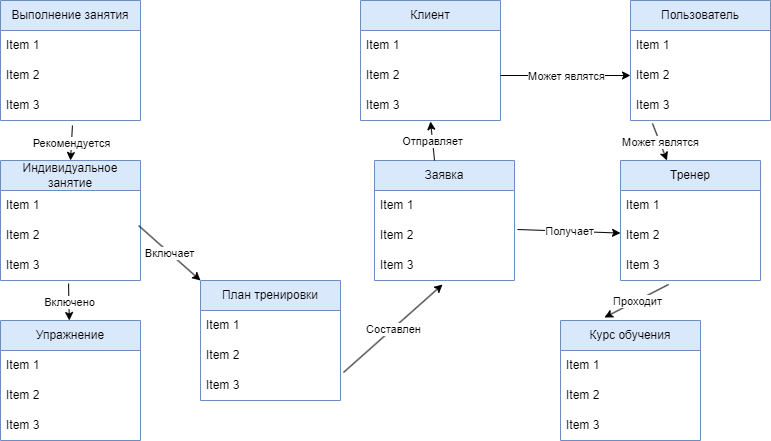

The diagram above was exported from draw.io. Its source (the exported page's mxGraphModel, read from the mxfile embedded in the PNG):
<mxGraphModel dx="1393" dy="797" grid="1" gridSize="10" guides="1" tooltips="1" connect="1" arrows="1" fold="1" page="1" pageScale="1" pageWidth="827" pageHeight="1169" math="0" shadow="0">
  <root>
    <mxCell id="0" />
    <mxCell id="1" parent="0" />
    <mxCell id="PkFsWORG9HHsp2FGLpom-1" value="Выполнение занятия" style="swimlane;fontStyle=0;childLayout=stackLayout;horizontal=1;startSize=30;horizontalStack=0;resizeParent=1;resizeParentMax=0;resizeLast=0;collapsible=1;marginBottom=0;whiteSpace=wrap;html=1;fillColor=#dae8fc;strokeColor=#6c8ebf;" parent="1" vertex="1">
      <mxGeometry x="40" y="40" width="140" height="120" as="geometry" />
    </mxCell>
    <mxCell id="PkFsWORG9HHsp2FGLpom-2" value="Item 1" style="text;strokeColor=none;fillColor=none;align=left;verticalAlign=middle;spacingLeft=4;spacingRight=4;overflow=hidden;points=[[0,0.5],[1,0.5]];portConstraint=eastwest;rotatable=0;whiteSpace=wrap;html=1;" parent="PkFsWORG9HHsp2FGLpom-1" vertex="1">
      <mxGeometry y="30" width="140" height="30" as="geometry" />
    </mxCell>
    <mxCell id="PkFsWORG9HHsp2FGLpom-3" value="Item 2" style="text;strokeColor=none;fillColor=none;align=left;verticalAlign=middle;spacingLeft=4;spacingRight=4;overflow=hidden;points=[[0,0.5],[1,0.5]];portConstraint=eastwest;rotatable=0;whiteSpace=wrap;html=1;" parent="PkFsWORG9HHsp2FGLpom-1" vertex="1">
      <mxGeometry y="60" width="140" height="30" as="geometry" />
    </mxCell>
    <mxCell id="PkFsWORG9HHsp2FGLpom-4" value="Item 3" style="text;strokeColor=none;fillColor=none;align=left;verticalAlign=middle;spacingLeft=4;spacingRight=4;overflow=hidden;points=[[0,0.5],[1,0.5]];portConstraint=eastwest;rotatable=0;whiteSpace=wrap;html=1;" parent="PkFsWORG9HHsp2FGLpom-1" vertex="1">
      <mxGeometry y="90" width="140" height="30" as="geometry" />
    </mxCell>
    <mxCell id="PkFsWORG9HHsp2FGLpom-5" value="Индивидуальное занятие" style="swimlane;fontStyle=0;childLayout=stackLayout;horizontal=1;startSize=30;horizontalStack=0;resizeParent=1;resizeParentMax=0;resizeLast=0;collapsible=1;marginBottom=0;whiteSpace=wrap;html=1;fillColor=#dae8fc;strokeColor=#6c8ebf;" parent="1" vertex="1">
      <mxGeometry x="40" y="200" width="140" height="120" as="geometry" />
    </mxCell>
    <mxCell id="PkFsWORG9HHsp2FGLpom-6" value="Item 1" style="text;strokeColor=none;fillColor=none;align=left;verticalAlign=middle;spacingLeft=4;spacingRight=4;overflow=hidden;points=[[0,0.5],[1,0.5]];portConstraint=eastwest;rotatable=0;whiteSpace=wrap;html=1;" parent="PkFsWORG9HHsp2FGLpom-5" vertex="1">
      <mxGeometry y="30" width="140" height="30" as="geometry" />
    </mxCell>
    <mxCell id="PkFsWORG9HHsp2FGLpom-7" value="Item 2" style="text;strokeColor=none;fillColor=none;align=left;verticalAlign=middle;spacingLeft=4;spacingRight=4;overflow=hidden;points=[[0,0.5],[1,0.5]];portConstraint=eastwest;rotatable=0;whiteSpace=wrap;html=1;" parent="PkFsWORG9HHsp2FGLpom-5" vertex="1">
      <mxGeometry y="60" width="140" height="30" as="geometry" />
    </mxCell>
    <mxCell id="PkFsWORG9HHsp2FGLpom-8" value="Item 3" style="text;strokeColor=none;fillColor=none;align=left;verticalAlign=middle;spacingLeft=4;spacingRight=4;overflow=hidden;points=[[0,0.5],[1,0.5]];portConstraint=eastwest;rotatable=0;whiteSpace=wrap;html=1;" parent="PkFsWORG9HHsp2FGLpom-5" vertex="1">
      <mxGeometry y="90" width="140" height="30" as="geometry" />
    </mxCell>
    <mxCell id="PkFsWORG9HHsp2FGLpom-9" value="Упражнение" style="swimlane;fontStyle=0;childLayout=stackLayout;horizontal=1;startSize=30;horizontalStack=0;resizeParent=1;resizeParentMax=0;resizeLast=0;collapsible=1;marginBottom=0;whiteSpace=wrap;html=1;fillColor=#dae8fc;strokeColor=#6c8ebf;" parent="1" vertex="1">
      <mxGeometry x="40" y="360" width="140" height="120" as="geometry" />
    </mxCell>
    <mxCell id="PkFsWORG9HHsp2FGLpom-10" value="Item 1" style="text;strokeColor=none;fillColor=none;align=left;verticalAlign=middle;spacingLeft=4;spacingRight=4;overflow=hidden;points=[[0,0.5],[1,0.5]];portConstraint=eastwest;rotatable=0;whiteSpace=wrap;html=1;" parent="PkFsWORG9HHsp2FGLpom-9" vertex="1">
      <mxGeometry y="30" width="140" height="30" as="geometry" />
    </mxCell>
    <mxCell id="PkFsWORG9HHsp2FGLpom-11" value="Item 2" style="text;strokeColor=none;fillColor=none;align=left;verticalAlign=middle;spacingLeft=4;spacingRight=4;overflow=hidden;points=[[0,0.5],[1,0.5]];portConstraint=eastwest;rotatable=0;whiteSpace=wrap;html=1;" parent="PkFsWORG9HHsp2FGLpom-9" vertex="1">
      <mxGeometry y="60" width="140" height="30" as="geometry" />
    </mxCell>
    <mxCell id="PkFsWORG9HHsp2FGLpom-12" value="Item 3" style="text;strokeColor=none;fillColor=none;align=left;verticalAlign=middle;spacingLeft=4;spacingRight=4;overflow=hidden;points=[[0,0.5],[1,0.5]];portConstraint=eastwest;rotatable=0;whiteSpace=wrap;html=1;" parent="PkFsWORG9HHsp2FGLpom-9" vertex="1">
      <mxGeometry y="90" width="140" height="30" as="geometry" />
    </mxCell>
    <mxCell id="PkFsWORG9HHsp2FGLpom-13" value="План тренировки" style="swimlane;fontStyle=0;childLayout=stackLayout;horizontal=1;startSize=30;horizontalStack=0;resizeParent=1;resizeParentMax=0;resizeLast=0;collapsible=1;marginBottom=0;whiteSpace=wrap;html=1;fillColor=#dae8fc;strokeColor=#6c8ebf;" parent="1" vertex="1">
      <mxGeometry x="240" y="320" width="140" height="120" as="geometry" />
    </mxCell>
    <mxCell id="PkFsWORG9HHsp2FGLpom-14" value="Item 1" style="text;strokeColor=none;fillColor=none;align=left;verticalAlign=middle;spacingLeft=4;spacingRight=4;overflow=hidden;points=[[0,0.5],[1,0.5]];portConstraint=eastwest;rotatable=0;whiteSpace=wrap;html=1;" parent="PkFsWORG9HHsp2FGLpom-13" vertex="1">
      <mxGeometry y="30" width="140" height="30" as="geometry" />
    </mxCell>
    <mxCell id="PkFsWORG9HHsp2FGLpom-15" value="Item 2" style="text;strokeColor=none;fillColor=none;align=left;verticalAlign=middle;spacingLeft=4;spacingRight=4;overflow=hidden;points=[[0,0.5],[1,0.5]];portConstraint=eastwest;rotatable=0;whiteSpace=wrap;html=1;" parent="PkFsWORG9HHsp2FGLpom-13" vertex="1">
      <mxGeometry y="60" width="140" height="30" as="geometry" />
    </mxCell>
    <mxCell id="PkFsWORG9HHsp2FGLpom-16" value="Item 3" style="text;strokeColor=none;fillColor=none;align=left;verticalAlign=middle;spacingLeft=4;spacingRight=4;overflow=hidden;points=[[0,0.5],[1,0.5]];portConstraint=eastwest;rotatable=0;whiteSpace=wrap;html=1;" parent="PkFsWORG9HHsp2FGLpom-13" vertex="1">
      <mxGeometry y="90" width="140" height="30" as="geometry" />
    </mxCell>
    <mxCell id="PkFsWORG9HHsp2FGLpom-17" value="Заявка" style="swimlane;fontStyle=0;childLayout=stackLayout;horizontal=1;startSize=30;horizontalStack=0;resizeParent=1;resizeParentMax=0;resizeLast=0;collapsible=1;marginBottom=0;whiteSpace=wrap;html=1;fillColor=#dae8fc;strokeColor=#6c8ebf;" parent="1" vertex="1">
      <mxGeometry x="414" y="200" width="140" height="120" as="geometry" />
    </mxCell>
    <mxCell id="PkFsWORG9HHsp2FGLpom-18" value="Item 1" style="text;strokeColor=none;fillColor=none;align=left;verticalAlign=middle;spacingLeft=4;spacingRight=4;overflow=hidden;points=[[0,0.5],[1,0.5]];portConstraint=eastwest;rotatable=0;whiteSpace=wrap;html=1;" parent="PkFsWORG9HHsp2FGLpom-17" vertex="1">
      <mxGeometry y="30" width="140" height="30" as="geometry" />
    </mxCell>
    <mxCell id="PkFsWORG9HHsp2FGLpom-19" value="Item 2" style="text;strokeColor=none;fillColor=none;align=left;verticalAlign=middle;spacingLeft=4;spacingRight=4;overflow=hidden;points=[[0,0.5],[1,0.5]];portConstraint=eastwest;rotatable=0;whiteSpace=wrap;html=1;" parent="PkFsWORG9HHsp2FGLpom-17" vertex="1">
      <mxGeometry y="60" width="140" height="30" as="geometry" />
    </mxCell>
    <mxCell id="PkFsWORG9HHsp2FGLpom-20" value="Item 3" style="text;strokeColor=none;fillColor=none;align=left;verticalAlign=middle;spacingLeft=4;spacingRight=4;overflow=hidden;points=[[0,0.5],[1,0.5]];portConstraint=eastwest;rotatable=0;whiteSpace=wrap;html=1;" parent="PkFsWORG9HHsp2FGLpom-17" vertex="1">
      <mxGeometry y="90" width="140" height="30" as="geometry" />
    </mxCell>
    <mxCell id="PkFsWORG9HHsp2FGLpom-21" value="Клиент" style="swimlane;fontStyle=0;childLayout=stackLayout;horizontal=1;startSize=30;horizontalStack=0;resizeParent=1;resizeParentMax=0;resizeLast=0;collapsible=1;marginBottom=0;whiteSpace=wrap;html=1;fillColor=#dae8fc;strokeColor=#6c8ebf;" parent="1" vertex="1">
      <mxGeometry x="400" y="40" width="140" height="120" as="geometry" />
    </mxCell>
    <mxCell id="PkFsWORG9HHsp2FGLpom-22" value="Item 1" style="text;strokeColor=none;fillColor=none;align=left;verticalAlign=middle;spacingLeft=4;spacingRight=4;overflow=hidden;points=[[0,0.5],[1,0.5]];portConstraint=eastwest;rotatable=0;whiteSpace=wrap;html=1;" parent="PkFsWORG9HHsp2FGLpom-21" vertex="1">
      <mxGeometry y="30" width="140" height="30" as="geometry" />
    </mxCell>
    <mxCell id="PkFsWORG9HHsp2FGLpom-23" value="Item 2" style="text;strokeColor=none;fillColor=none;align=left;verticalAlign=middle;spacingLeft=4;spacingRight=4;overflow=hidden;points=[[0,0.5],[1,0.5]];portConstraint=eastwest;rotatable=0;whiteSpace=wrap;html=1;" parent="PkFsWORG9HHsp2FGLpom-21" vertex="1">
      <mxGeometry y="60" width="140" height="30" as="geometry" />
    </mxCell>
    <mxCell id="PkFsWORG9HHsp2FGLpom-24" value="Item 3" style="text;strokeColor=none;fillColor=none;align=left;verticalAlign=middle;spacingLeft=4;spacingRight=4;overflow=hidden;points=[[0,0.5],[1,0.5]];portConstraint=eastwest;rotatable=0;whiteSpace=wrap;html=1;" parent="PkFsWORG9HHsp2FGLpom-21" vertex="1">
      <mxGeometry y="90" width="140" height="30" as="geometry" />
    </mxCell>
    <mxCell id="PkFsWORG9HHsp2FGLpom-25" value="Пользователь" style="swimlane;fontStyle=0;childLayout=stackLayout;horizontal=1;startSize=30;horizontalStack=0;resizeParent=1;resizeParentMax=0;resizeLast=0;collapsible=1;marginBottom=0;whiteSpace=wrap;html=1;fillColor=#dae8fc;strokeColor=#6c8ebf;" parent="1" vertex="1">
      <mxGeometry x="670" y="40" width="140" height="120" as="geometry" />
    </mxCell>
    <mxCell id="PkFsWORG9HHsp2FGLpom-26" value="Item 1" style="text;strokeColor=none;fillColor=none;align=left;verticalAlign=middle;spacingLeft=4;spacingRight=4;overflow=hidden;points=[[0,0.5],[1,0.5]];portConstraint=eastwest;rotatable=0;whiteSpace=wrap;html=1;" parent="PkFsWORG9HHsp2FGLpom-25" vertex="1">
      <mxGeometry y="30" width="140" height="30" as="geometry" />
    </mxCell>
    <mxCell id="PkFsWORG9HHsp2FGLpom-27" value="Item 2" style="text;strokeColor=none;fillColor=none;align=left;verticalAlign=middle;spacingLeft=4;spacingRight=4;overflow=hidden;points=[[0,0.5],[1,0.5]];portConstraint=eastwest;rotatable=0;whiteSpace=wrap;html=1;" parent="PkFsWORG9HHsp2FGLpom-25" vertex="1">
      <mxGeometry y="60" width="140" height="30" as="geometry" />
    </mxCell>
    <mxCell id="PkFsWORG9HHsp2FGLpom-28" value="Item 3" style="text;strokeColor=none;fillColor=none;align=left;verticalAlign=middle;spacingLeft=4;spacingRight=4;overflow=hidden;points=[[0,0.5],[1,0.5]];portConstraint=eastwest;rotatable=0;whiteSpace=wrap;html=1;" parent="PkFsWORG9HHsp2FGLpom-25" vertex="1">
      <mxGeometry y="90" width="140" height="30" as="geometry" />
    </mxCell>
    <mxCell id="PkFsWORG9HHsp2FGLpom-29" value="Тренер" style="swimlane;fontStyle=0;childLayout=stackLayout;horizontal=1;startSize=30;horizontalStack=0;resizeParent=1;resizeParentMax=0;resizeLast=0;collapsible=1;marginBottom=0;whiteSpace=wrap;html=1;fillColor=#dae8fc;strokeColor=#6c8ebf;" parent="1" vertex="1">
      <mxGeometry x="660" y="200" width="140" height="120" as="geometry" />
    </mxCell>
    <mxCell id="PkFsWORG9HHsp2FGLpom-30" value="Item 1" style="text;strokeColor=none;fillColor=none;align=left;verticalAlign=middle;spacingLeft=4;spacingRight=4;overflow=hidden;points=[[0,0.5],[1,0.5]];portConstraint=eastwest;rotatable=0;whiteSpace=wrap;html=1;" parent="PkFsWORG9HHsp2FGLpom-29" vertex="1">
      <mxGeometry y="30" width="140" height="30" as="geometry" />
    </mxCell>
    <mxCell id="PkFsWORG9HHsp2FGLpom-31" value="Item 2" style="text;strokeColor=none;fillColor=none;align=left;verticalAlign=middle;spacingLeft=4;spacingRight=4;overflow=hidden;points=[[0,0.5],[1,0.5]];portConstraint=eastwest;rotatable=0;whiteSpace=wrap;html=1;" parent="PkFsWORG9HHsp2FGLpom-29" vertex="1">
      <mxGeometry y="60" width="140" height="30" as="geometry" />
    </mxCell>
    <mxCell id="PkFsWORG9HHsp2FGLpom-32" value="Item 3" style="text;strokeColor=none;fillColor=none;align=left;verticalAlign=middle;spacingLeft=4;spacingRight=4;overflow=hidden;points=[[0,0.5],[1,0.5]];portConstraint=eastwest;rotatable=0;whiteSpace=wrap;html=1;" parent="PkFsWORG9HHsp2FGLpom-29" vertex="1">
      <mxGeometry y="90" width="140" height="30" as="geometry" />
    </mxCell>
    <mxCell id="PkFsWORG9HHsp2FGLpom-33" value="Курс обучения" style="swimlane;fontStyle=0;childLayout=stackLayout;horizontal=1;startSize=30;horizontalStack=0;resizeParent=1;resizeParentMax=0;resizeLast=0;collapsible=1;marginBottom=0;whiteSpace=wrap;html=1;fillColor=#dae8fc;strokeColor=#6c8ebf;" parent="1" vertex="1">
      <mxGeometry x="600" y="360" width="140" height="120" as="geometry" />
    </mxCell>
    <mxCell id="PkFsWORG9HHsp2FGLpom-34" value="Item 1" style="text;strokeColor=none;fillColor=none;align=left;verticalAlign=middle;spacingLeft=4;spacingRight=4;overflow=hidden;points=[[0,0.5],[1,0.5]];portConstraint=eastwest;rotatable=0;whiteSpace=wrap;html=1;" parent="PkFsWORG9HHsp2FGLpom-33" vertex="1">
      <mxGeometry y="30" width="140" height="30" as="geometry" />
    </mxCell>
    <mxCell id="PkFsWORG9HHsp2FGLpom-35" value="Item 2" style="text;strokeColor=none;fillColor=none;align=left;verticalAlign=middle;spacingLeft=4;spacingRight=4;overflow=hidden;points=[[0,0.5],[1,0.5]];portConstraint=eastwest;rotatable=0;whiteSpace=wrap;html=1;" parent="PkFsWORG9HHsp2FGLpom-33" vertex="1">
      <mxGeometry y="60" width="140" height="30" as="geometry" />
    </mxCell>
    <mxCell id="PkFsWORG9HHsp2FGLpom-36" value="Item 3" style="text;strokeColor=none;fillColor=none;align=left;verticalAlign=middle;spacingLeft=4;spacingRight=4;overflow=hidden;points=[[0,0.5],[1,0.5]];portConstraint=eastwest;rotatable=0;whiteSpace=wrap;html=1;" parent="PkFsWORG9HHsp2FGLpom-33" vertex="1">
      <mxGeometry y="90" width="140" height="30" as="geometry" />
    </mxCell>
    <mxCell id="PkFsWORG9HHsp2FGLpom-38" value="" style="endArrow=classic;html=1;rounded=0;exitX=0.514;exitY=1.167;exitDx=0;exitDy=0;exitPerimeter=0;entryX=0.5;entryY=0;entryDx=0;entryDy=0;" parent="1" source="PkFsWORG9HHsp2FGLpom-4" target="PkFsWORG9HHsp2FGLpom-5" edge="1">
      <mxGeometry relative="1" as="geometry">
        <mxPoint x="360" y="290" as="sourcePoint" />
        <mxPoint x="460" y="290" as="targetPoint" />
      </mxGeometry>
    </mxCell>
    <mxCell id="PkFsWORG9HHsp2FGLpom-39" value="Рекомендуется" style="edgeLabel;resizable=0;html=1;align=center;verticalAlign=middle;" parent="PkFsWORG9HHsp2FGLpom-38" connectable="0" vertex="1">
      <mxGeometry relative="1" as="geometry" />
    </mxCell>
    <mxCell id="PkFsWORG9HHsp2FGLpom-40" value="" style="endArrow=classic;html=1;rounded=0;exitX=0.486;exitY=1.1;exitDx=0;exitDy=0;exitPerimeter=0;" parent="1" source="PkFsWORG9HHsp2FGLpom-8" target="PkFsWORG9HHsp2FGLpom-9" edge="1">
      <mxGeometry relative="1" as="geometry">
        <mxPoint x="360" y="290" as="sourcePoint" />
        <mxPoint x="460" y="290" as="targetPoint" />
      </mxGeometry>
    </mxCell>
    <mxCell id="PkFsWORG9HHsp2FGLpom-41" value="Включено" style="edgeLabel;resizable=0;html=1;align=center;verticalAlign=middle;" parent="PkFsWORG9HHsp2FGLpom-40" connectable="0" vertex="1">
      <mxGeometry relative="1" as="geometry" />
    </mxCell>
    <mxCell id="PkFsWORG9HHsp2FGLpom-44" value="" style="endArrow=classic;html=1;rounded=0;exitX=0.986;exitY=0.167;exitDx=0;exitDy=0;exitPerimeter=0;entryX=0;entryY=0;entryDx=0;entryDy=0;" parent="1" source="PkFsWORG9HHsp2FGLpom-7" target="PkFsWORG9HHsp2FGLpom-13" edge="1">
      <mxGeometry relative="1" as="geometry">
        <mxPoint x="360" y="290" as="sourcePoint" />
        <mxPoint x="460" y="290" as="targetPoint" />
      </mxGeometry>
    </mxCell>
    <mxCell id="PkFsWORG9HHsp2FGLpom-45" value="Включает" style="edgeLabel;resizable=0;html=1;align=center;verticalAlign=middle;" parent="PkFsWORG9HHsp2FGLpom-44" connectable="0" vertex="1">
      <mxGeometry relative="1" as="geometry" />
    </mxCell>
    <mxCell id="PkFsWORG9HHsp2FGLpom-46" value="" style="endArrow=classic;html=1;rounded=0;exitX=1.021;exitY=1.067;exitDx=0;exitDy=0;exitPerimeter=0;entryX=0.486;entryY=1.133;entryDx=0;entryDy=0;entryPerimeter=0;" parent="1" source="PkFsWORG9HHsp2FGLpom-15" target="PkFsWORG9HHsp2FGLpom-20" edge="1">
      <mxGeometry relative="1" as="geometry">
        <mxPoint x="360" y="290" as="sourcePoint" />
        <mxPoint x="460" y="290" as="targetPoint" />
      </mxGeometry>
    </mxCell>
    <mxCell id="PkFsWORG9HHsp2FGLpom-47" value="Составлен" style="edgeLabel;resizable=0;html=1;align=center;verticalAlign=middle;" parent="PkFsWORG9HHsp2FGLpom-46" connectable="0" vertex="1">
      <mxGeometry relative="1" as="geometry" />
    </mxCell>
    <mxCell id="PkFsWORG9HHsp2FGLpom-48" value="" style="endArrow=classic;html=1;rounded=0;exitX=0.429;exitY=0;exitDx=0;exitDy=0;exitPerimeter=0;entryX=0.5;entryY=1.033;entryDx=0;entryDy=0;entryPerimeter=0;" parent="1" source="PkFsWORG9HHsp2FGLpom-17" target="PkFsWORG9HHsp2FGLpom-24" edge="1">
      <mxGeometry relative="1" as="geometry">
        <mxPoint x="360" y="290" as="sourcePoint" />
        <mxPoint x="460" y="290" as="targetPoint" />
      </mxGeometry>
    </mxCell>
    <mxCell id="PkFsWORG9HHsp2FGLpom-49" value="Отправляет" style="edgeLabel;resizable=0;html=1;align=center;verticalAlign=middle;" parent="PkFsWORG9HHsp2FGLpom-48" connectable="0" vertex="1">
      <mxGeometry relative="1" as="geometry" />
    </mxCell>
    <mxCell id="PkFsWORG9HHsp2FGLpom-50" value="" style="endArrow=classic;html=1;rounded=0;exitX=1;exitY=0.5;exitDx=0;exitDy=0;entryX=0;entryY=0.5;entryDx=0;entryDy=0;" parent="1" source="PkFsWORG9HHsp2FGLpom-23" target="PkFsWORG9HHsp2FGLpom-27" edge="1">
      <mxGeometry relative="1" as="geometry">
        <mxPoint x="360" y="300" as="sourcePoint" />
        <mxPoint x="460" y="300" as="targetPoint" />
      </mxGeometry>
    </mxCell>
    <mxCell id="PkFsWORG9HHsp2FGLpom-51" value="Может являтся" style="edgeLabel;resizable=0;html=1;align=center;verticalAlign=middle;" parent="PkFsWORG9HHsp2FGLpom-50" connectable="0" vertex="1">
      <mxGeometry relative="1" as="geometry" />
    </mxCell>
    <mxCell id="PkFsWORG9HHsp2FGLpom-55" value="" style="endArrow=classic;html=1;rounded=0;exitX=1.021;exitY=0.3;exitDx=0;exitDy=0;exitPerimeter=0;" parent="1" source="PkFsWORG9HHsp2FGLpom-19" target="PkFsWORG9HHsp2FGLpom-31" edge="1">
      <mxGeometry relative="1" as="geometry">
        <mxPoint x="360" y="300" as="sourcePoint" />
        <mxPoint x="460" y="300" as="targetPoint" />
      </mxGeometry>
    </mxCell>
    <mxCell id="PkFsWORG9HHsp2FGLpom-56" value="Получает" style="edgeLabel;resizable=0;html=1;align=center;verticalAlign=middle;" parent="PkFsWORG9HHsp2FGLpom-55" connectable="0" vertex="1">
      <mxGeometry relative="1" as="geometry" />
    </mxCell>
    <mxCell id="PkFsWORG9HHsp2FGLpom-57" value="" style="endArrow=classic;html=1;rounded=0;exitX=0.343;exitY=1.133;exitDx=0;exitDy=0;exitPerimeter=0;entryX=0.314;entryY=-0.025;entryDx=0;entryDy=0;entryPerimeter=0;" parent="1" source="PkFsWORG9HHsp2FGLpom-32" target="PkFsWORG9HHsp2FGLpom-33" edge="1">
      <mxGeometry relative="1" as="geometry">
        <mxPoint x="360" y="300" as="sourcePoint" />
        <mxPoint x="460" y="300" as="targetPoint" />
      </mxGeometry>
    </mxCell>
    <mxCell id="PkFsWORG9HHsp2FGLpom-58" value="Проходит" style="edgeLabel;resizable=0;html=1;align=center;verticalAlign=middle;" parent="PkFsWORG9HHsp2FGLpom-57" connectable="0" vertex="1">
      <mxGeometry relative="1" as="geometry" />
    </mxCell>
    <mxCell id="PkFsWORG9HHsp2FGLpom-59" value="" style="endArrow=classic;html=1;rounded=0;exitX=0.157;exitY=1.1;exitDx=0;exitDy=0;exitPerimeter=0;" parent="1" source="PkFsWORG9HHsp2FGLpom-28" target="PkFsWORG9HHsp2FGLpom-29" edge="1">
      <mxGeometry relative="1" as="geometry">
        <mxPoint x="360" y="300" as="sourcePoint" />
        <mxPoint x="460" y="300" as="targetPoint" />
      </mxGeometry>
    </mxCell>
    <mxCell id="PkFsWORG9HHsp2FGLpom-60" value="Может являтся" style="edgeLabel;resizable=0;html=1;align=center;verticalAlign=middle;" parent="PkFsWORG9HHsp2FGLpom-59" connectable="0" vertex="1">
      <mxGeometry relative="1" as="geometry" />
    </mxCell>
  </root>
</mxGraphModel>